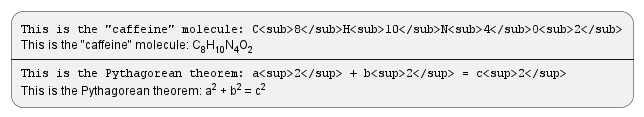

The diagram above was rendered by PlantUML. Its source (embedded in the PNG):
@startuml
:<code>
This is the "caffeine" molecule: C<sub>8</sub>H<sub>10</sub>N<sub>4</sub>O<sub>2</sub>
</code>
This is the "caffeine" molecule: C<sub>8</sub>H<sub>10</sub>N<sub>4</sub>O<sub>2</sub>
----
<code>
This is the Pythagorean theorem: a<sup>2</sup> + b<sup>2</sup> = c<sup>2</sup>
</code>
This is the Pythagorean theorem: a<sup>2</sup> + b<sup>2</sup> = c<sup>2</sup>;
@enduml